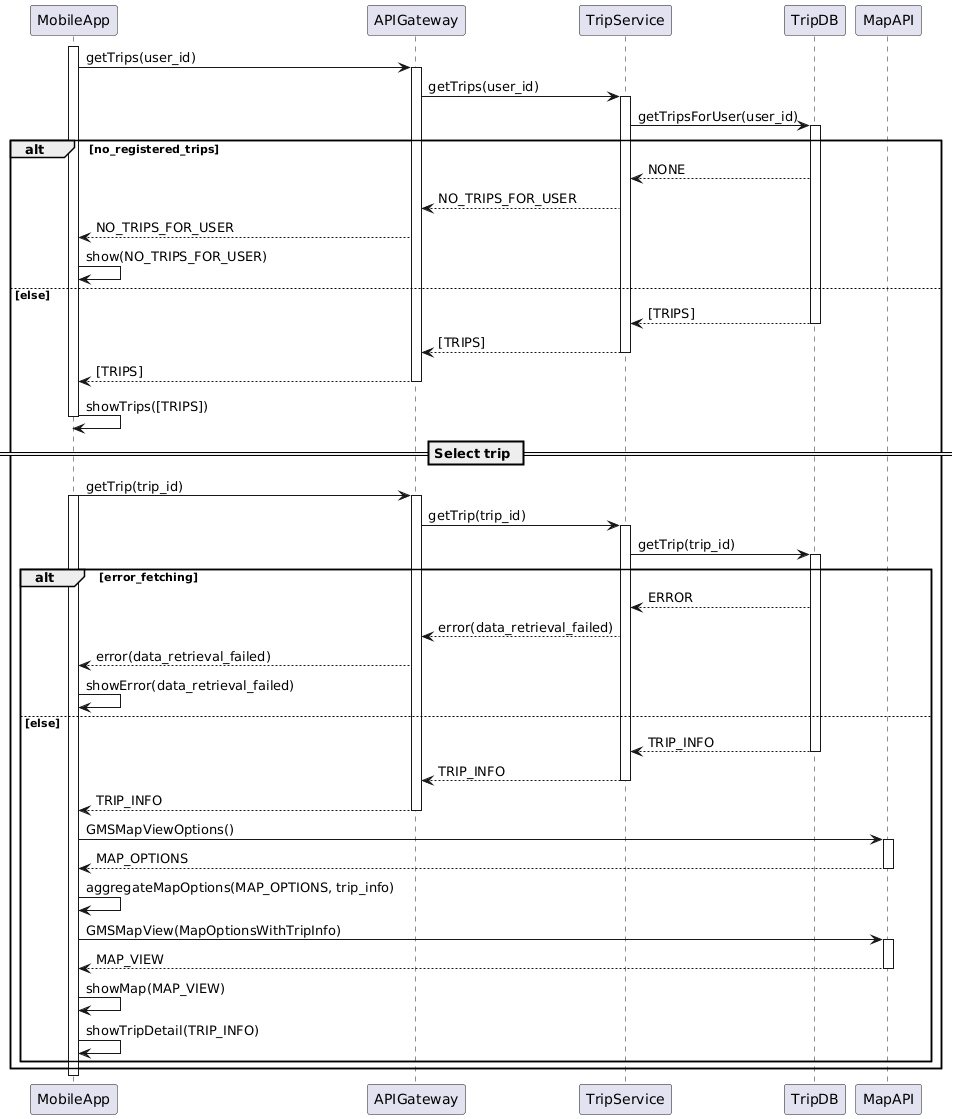

The diagram above was rendered by PlantUML. Its source (embedded in the PNG):
@startuml
participant MobileApp as M
participant APIGateway as API
participant TripService as TS
participant TripDB as TDB
participant MapAPI as Map

activate M
M -> API: getTrips(user_id)
activate API
API -> TS: getTrips(user_id)
activate TS
TS -> TDB: getTripsForUser(user_id)
activate TDB
alt no_registered_trips
TDB --> TS: NONE
TS --> API: NO_TRIPS_FOR_USER
API --> M: NO_TRIPS_FOR_USER
M -> M: show(NO_TRIPS_FOR_USER)
else else
TDB --> TS: [TRIPS]
deactivate TDB
TS --> API: [TRIPS]
deactivate TS
API --> M: [TRIPS]
deactivate API
M -> M: showTrips([TRIPS])
deactivate M
== Select trip ==
M -> API: getTrip(trip_id)
activate M
activate API
API -> TS: getTrip(trip_id)
activate TS
TS -> TDB: getTrip(trip_id)
activate TDB
alt error_fetching
TDB --> TS: ERROR
TS --> API: error(data_retrieval_failed)
API --> M: error(data_retrieval_failed)
M -> M: showError(data_retrieval_failed)
else else 
TDB --> TS: TRIP_INFO
deactivate TDB
TS --> API: TRIP_INFO
deactivate TS
API --> M: TRIP_INFO
deactivate API
M -> Map: GMSMapViewOptions()
activate Map
Map --> M: MAP_OPTIONS
deactivate Map
M -> M: aggregateMapOptions(MAP_OPTIONS, trip_info)
M -> Map: GMSMapView(MapOptionsWithTripInfo)
activate Map
Map --> M: MAP_VIEW
deactivate Map
M -> M: showMap(MAP_VIEW)
M -> M: showTripDetail(TRIP_INFO) 
end
end
deactivate M
@enduml